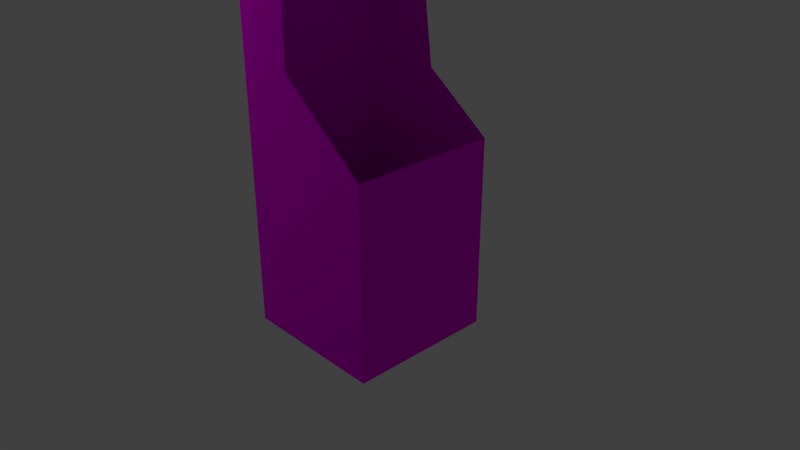 # Source: skyscraperHOLE.blend  (saved by Blender 2.78.0; exported with 4.5.12 LTS)
import bpy
from mathutils import Matrix  # noqa: F401  (used for matrix-valued properties, if any)

bpy.ops.wm.read_factory_settings(use_empty=True)
scene = bpy.context.scene
scene.name = 'Scene'

# ---- collections
col_collection_1 = bpy.data.collections.new('Collection 1'); scene.collection.children.link(col_collection_1)

# ---- images (referenced by path relative to the original .blend; pixels are not part of the script)
import os
ASSET_DIR = os.environ.get("B2B_ASSET_DIR", "")  # directory of the original .blend (textures are referenced by path, not embedded)
HERE = os.path.dirname(os.path.abspath(__file__))  # packed textures are extracted next to this script under _unpacked/

def load_image(name, relpath, width, height, colorspace="sRGB"):
    """Load a texture the original file referenced (path relative to the .blend, or extracted next to this script)."""
    p = next((c for c in (os.path.join(HERE, relpath), os.path.join(ASSET_DIR, relpath)) if relpath and os.path.exists(c)), "")
    if p:
        img = bpy.data.images.load(p, check_existing=True)
        img.name = name
    else:  # same state as the original file: an image datablock whose file is absent (Cycles renders it pink)
        img = bpy.data.images.new(name, width, height)
        img.source = "FILE"
        img.filepath = "//" + (relpath or name)
    img.colorspace_settings.name = colorspace
    return img
img_texturescom_highriseglass0109_2_seamless_s_jpg = load_image('TexturesCom_HighRiseGlass0109_2_seamless_S.jpg', 'TexturesCom_HighRiseGlass0109_2_seamless_S.jpg', 1024, 1024, 'sRGB')

# ---- materials (node trees are filled in below, after node groups)
mat_windows = bpy.data.materials.new('windows')
mat_windows.alpha_threshold = 0.0
mat_windows.preview_render_type = 'FLAT'
mat_windows.roughness = 0.5
mat_windows.line_color = (0.0, 0.0, 0.0, 1.0)
mat_grey = bpy.data.materials.new('grey')
mat_grey.alpha_threshold = 0.0
mat_grey.preview_render_type = 'FLAT'
mat_grey.roughness = 0.5
mat_grey.line_color = (0.0, 0.0, 0.0, 1.0)

# ---- material node trees
mat_windows.use_nodes = True; mat_windows.node_tree.nodes.clear()
_N = mat_windows.node_tree.nodes; _L = mat_windows.node_tree.links
n0 = _N.new('ShaderNodeOutputMaterial'); n0.name = 'Material Output'; n0.location = (496, 1)
n1 = _N.new('ShaderNodeMapping'); n1.name = 'Mapping'; n1.location = (-341, 106)
n1.vector_type = 'TEXTURE'
n1.inputs[3].default_value = (0.1, 0.1, 0.1)
n2 = _N.new('ShaderNodeTexCoord'); n2.name = 'Texture Coordinate'; n2.location = (-536, 324)
n3 = _N.new('ShaderNodeBsdfDiffuse'); n3.name = 'Diffuse BSDF'; n3.location = (245, 54)
n4 = _N.new('ShaderNodeTexImage'); n4.name = 'Image Texture'; n4.location = (43, 93)
n4.width = 140
n4.image = img_texturescom_highriseglass0109_2_seamless_s_jpg
_L.new(n4.outputs[0], n3.inputs[0])
_L.new(n3.outputs[0], n0.inputs[0])
_L.new(n2.outputs[2], n1.inputs[0])
_L.new(n1.outputs[0], n4.inputs[0])
n0.is_active_output = True
mat_grey.use_nodes = True; mat_grey.node_tree.nodes.clear()
_N = mat_grey.node_tree.nodes; _L = mat_grey.node_tree.links
n0 = _N.new('ShaderNodeBsdfDiffuse'); n0.name = 'Diffuse BSDF'; n0.location = (-259, 40)
n0.inputs[0].default_value = (0.1352, 0.1196, 0.1161, 1.0)
n1 = _N.new('ShaderNodeOutputMaterial'); n1.name = 'Material Output'; n1.location = (43, 33)
_L.new(n0.outputs[0], n1.inputs[0])
n1.is_active_output = True

# ---- world
world_world = bpy.data.worlds.new('World'); scene.world = world_world
world_world.color = (0.05088, 0.05088, 0.05088)
world_world.use_sun_shadow = False
world_world.sun_shadow_jitter_overblur = 0.0
world_world.cycles.sampling_method = 'MANUAL'

# ---- cameras
cam_camera = bpy.data.cameras.new('Camera')
cam_camera.clip_end = 100.0
cam_camera.lens = 35.0
cam_camera.sensor_width = 32.0
cam_camera.sensor_height = 18.0
cam_camera.ortho_scale = 7.314
cam_camera.dof.focus_distance = 0.0

# ---- lights
light_lamp = bpy.data.lights.new('Lamp', 'POINT')
light_lamp.transmission_factor = 0.0
light_lamp.cutoff_distance = 30.0
light_lamp.energy = 100.0
light_lamp.shadow_buffer_clip_start = 1.001
light_lamp.shadow_soft_size = 0.1
light_lamp.shadow_maximum_resolution = 0.006
light_lamp.use_absolute_resolution = True

# ---- meshes
me_cube = bpy.data.meshes.new('Cube')
me_cube.from_pydata([(1.0, 1.0, -1.0), (1.0, -1.0, -1.0), (-1.0, -1.0, -1.0), (-1.0, 1.0, -1.0), (-1.0, 1.0, 0.0), (-1.0, -1.0, 0.0), (1.0, -1.0, 0.0), (1.0, 1.0, 0.0), (-1.0, 1.0, 1.0), (-1.0, -1.0, 1.0), (1.0, -1.0, 1.0), (1.0, 1.0, 1.0), (-1.0, 1.0, 2.0), (-1.0, -1.0, 2.0), (1.0, -1.0, 1.6), (1.0, 1.0, 1.6), (-1.0, 1.0, 3.0), (-1.0, -1.0, 3.0), (-0.2, -1.0, 2.543), (0.07867, 1.0, 2.28), (-1.0, 1.0, 4.134), (-1.0, -1.0, 4.0), (-0.2, -1.0, 4.3), (-0.2, 1.0, 4.434), (-1.0, 1.0, 5.0), (-1.0, -1.0, 5.0), (1.0, -1.0, 5.0), (1.0, 1.0, 5.0), (-1.0, 1.0, 6.0), (-1.0, -1.0, 6.0), (1.0, -1.0, 6.0), (1.0, 1.0, 6.0), (1.0, -5.96e-08, -1.0), (-1.0, 2.98e-07, -1.0), (1.0, -5.96e-08, 0.0), (-1.0, 2.98e-07, 0.0), (1.0, -5.96e-08, 1.0), (-1.0, 2.98e-07, 1.0), (1.0, -5.96e-08, 1.6), (-1.0, 2.98e-07, 2.0), (-1.0, 2.98e-07, 3.0), (-1.0, 2.98e-07, 4.0), (1.0, -5.96e-08, 5.0), (-1.0, 2.98e-07, 5.0), (1.0, -5.96e-08, 6.0), (-1.0, 2.98e-07, 6.0)], [], [(32, 1, 2, 33), (1, 6, 5, 2), (3, 4, 7, 0), (33, 35, 4, 3), (34, 36, 10, 6), (32, 34, 6, 1), (37, 39, 12, 8), (35, 37, 8, 4), (6, 10, 9, 5), (4, 8, 11, 7), (12, 16, 19, 15), (10, 14, 13, 9), (8, 12, 15, 11), (36, 38, 14, 10), (39, 40, 16, 12), (14, 18, 17, 13), (41, 43, 24, 20), (40, 41, 20, 16), (18, 22, 21, 17), (16, 20, 23, 19), (24, 28, 31, 27), (22, 26, 25, 21), (20, 24, 27, 23), (44, 45, 29, 30), (42, 44, 30, 26), (43, 45, 28, 24), (26, 30, 29, 25), (25, 29, 45, 43), (27, 31, 44, 42), (31, 28, 45, 44), (17, 21, 41, 40), (21, 25, 43, 41), (13, 17, 40, 39), (11, 15, 38, 36), (5, 9, 37, 35), (9, 13, 39, 37), (0, 7, 34, 32), (7, 11, 36, 34), (2, 5, 35, 33), (0, 32, 33, 3)])
me_cube.polygons.foreach_set('material_index', [1, 0, 0, 0, 0, 0, 0, 0, 0, 0, 0, 0, 0, 0, 0, 0, 0, 0, 0, 0, 0, 0, 0, 1, 0, 0, 0, 0, 0, 1, 0, 0, 0, 0, 0, 0, 0, 0, 0, 1])
_uv = me_cube.uv_layers.new(name='UVMap')
_uv.uv.foreach_set('vector', [0.5, 0.0, 1.0, 0.0, 1.0, 1.0, 0.5, 1.0, 0.009255, -1.383, 0.009255, -0.8262, 1.075, -0.8262, 1.075, -1.383, 1.075, -1.383, 1.075, -0.8262, 0.009255, -0.8262, 0.009255, -1.383, 0.542, -1.383, 0.542, -0.8262, 0.009254, -0.8262, 0.009254, -1.383, 0.542, -0.8262, 0.542, -0.2689, 1.075, -0.2689, 1.075, -0.8262, 0.542, -1.383, 0.542, -0.8262, 1.075, -0.8262, 1.075, -1.383, 0.542, -0.2689, 0.542, 0.2883, 0.009254, 0.2883, 0.009254, -0.2689, 0.542, -0.8262, 0.542, -0.2689, 0.009254, -0.2689, 0.009254, -0.8262, 0.009255, -0.8262, 0.009255, -0.2689, 1.075, -0.2689, 1.075, -0.8262, 1.075, -0.8262, 1.075, -0.2689, 0.009255, -0.2689, 0.009255, -0.8262, 1.075, 0.2883, 1.075, 0.8455, 0.009255, 0.8455, 0.009255, 0.2883, 0.009255, -0.2689, 0.009255, 0.2883, 1.075, 0.2883, 1.075, -0.2689, 1.075, -0.2689, 1.075, 0.2883, 0.009255, 0.2883, 0.009255, -0.2689, 0.542, -0.2689, 0.542, 0.2883, 1.075, 0.2883, 1.075, -0.2689, 0.542, 0.2883, 0.542, 0.8455, 0.009254, 0.8455, 0.009254, 0.2883, 0.009255, 0.2883, 0.009255, 0.8455, 1.075, 0.8455, 1.075, 0.2883, 0.542, 1.403, 0.542, 1.96, 0.009254, 1.96, 0.009254, 1.403, 0.542, 0.8455, 0.542, 1.403, 0.009254, 1.403, 0.009254, 0.8455, 0.009255, 0.8455, 0.009255, 1.403, 1.075, 1.403, 1.075, 0.8455, 1.075, 0.8455, 1.075, 1.403, 0.009255, 1.403, 0.009255, 0.8455, 1.075, 1.96, 1.075, 2.517, 0.009255, 2.517, 0.009255, 1.96, 0.009255, 1.403, 0.009255, 1.96, 1.075, 1.96, 1.075, 1.403, 1.075, 1.403, 1.075, 1.96, 0.009255, 1.96, 0.009255, 1.403, 0.5, 0.0, 0.5, 1.0, 1.0, 1.0, 1.0, 0.0, 0.542, 1.96, 0.542, 2.517, 1.075, 2.517, 1.075, 1.96, 0.542, 1.96, 0.542, 2.517, 0.009254, 2.517, 0.009254, 1.96, 0.009255, 1.96, 0.009255, 2.517, 1.075, 2.517, 1.075, 1.96, 1.075, 1.96, 1.075, 2.517, 0.542, 2.517, 0.542, 1.96, 0.009254, 1.96, 0.009254, 2.517, 0.542, 2.517, 0.542, 1.96, 0.0, 0.0, 0.0, 1.0, 0.5, 1.0, 0.5, 0.0, 1.075, 0.8455, 1.075, 1.403, 0.542, 1.403, 0.542, 0.8455, 1.075, 1.403, 1.075, 1.96, 0.542, 1.96, 0.542, 1.403, 1.075, 0.2883, 1.075, 0.8455, 0.542, 0.8455, 0.542, 0.2883, 0.009254, -0.2689, 0.009254, 0.2883, 0.542, 0.2883, 0.542, -0.2689, 1.075, -0.8262, 1.075, -0.2689, 0.542, -0.2689, 0.542, -0.8262, 1.075, -0.2689, 1.075, 0.2883, 0.542, 0.2883, 0.542, -0.2689, 0.009254, -1.383, 0.009254, -0.8262, 0.542, -0.8262, 0.542, -1.383, 0.009254, -0.8262, 0.009254, -0.2689, 0.542, -0.2689, 0.542, -0.8262, 1.075, -1.383, 1.075, -0.8262, 0.542, -0.8262, 0.542, -1.383, 0.0, 0.0, 0.5, 0.0, 0.5, 1.0, 0.0, 1.0])
_ca = me_cube.color_attributes.new('Col', 'BYTE_COLOR', 'CORNER')
_ca.data.foreach_set('color', [1.0, 1.0, 1.0, 1.0, 1.0, 1.0, 1.0, 1.0, 1.0, 1.0, 1.0, 1.0, 1.0, 1.0, 1.0, 1.0, 1.0, 1.0, 1.0, 1.0, 1.0, 1.0, 1.0, 1.0, 1.0, 1.0, 1.0, 1.0, 1.0, 1.0, 1.0, 1.0, 1.0, 1.0, 1.0, 1.0, 1.0, 1.0, 1.0, 1.0, 1.0, 1.0, 1.0, 1.0, 1.0, 1.0, 1.0, 1.0, 1.0, 1.0, 1.0, 1.0, 1.0, 1.0, 1.0, 1.0, 1.0, 1.0, 1.0, 1.0, 1.0, 1.0, 1.0, 1.0, 1.0, 1.0, 1.0, 1.0, 1.0, 1.0, 1.0, 1.0, 1.0, 1.0, 1.0, 1.0, 1.0, 1.0, 1.0, 1.0, 1.0, 1.0, 1.0, 1.0, 1.0, 1.0, 1.0, 1.0, 1.0, 1.0, 1.0, 1.0, 1.0, 1.0, 1.0, 1.0, 1.0, 1.0, 1.0, 1.0, 1.0, 1.0, 1.0, 1.0, 1.0, 1.0, 1.0, 1.0, 1.0, 1.0, 1.0, 1.0, 1.0, 1.0, 1.0, 1.0, 1.0, 1.0, 1.0, 1.0, 1.0, 1.0, 1.0, 1.0, 1.0, 1.0, 1.0, 1.0, 1.0, 1.0, 1.0, 1.0, 1.0, 1.0, 1.0, 1.0, 1.0, 1.0, 1.0, 1.0, 1.0, 1.0, 1.0, 1.0, 1.0, 1.0, 1.0, 1.0, 1.0, 1.0, 1.0, 1.0, 1.0, 1.0, 1.0, 1.0, 1.0, 1.0, 1.0, 1.0, 1.0, 1.0, 1.0, 1.0, 1.0, 1.0, 1.0, 1.0, 1.0, 1.0, 1.0, 1.0, 1.0, 1.0, 1.0, 1.0, 1.0, 1.0, 1.0, 1.0, 1.0, 1.0, 1.0, 1.0, 1.0, 1.0, 1.0, 1.0, 1.0, 1.0, 1.0, 1.0, 1.0, 1.0, 1.0, 1.0, 1.0, 1.0, 1.0, 1.0, 1.0, 1.0, 1.0, 1.0, 1.0, 1.0, 1.0, 1.0, 1.0, 1.0, 1.0, 1.0, 1.0, 1.0, 1.0, 1.0, 1.0, 1.0, 1.0, 1.0, 1.0, 1.0, 1.0, 1.0, 1.0, 1.0, 1.0, 1.0, 1.0, 1.0, 1.0, 1.0, 1.0, 1.0, 1.0, 1.0, 1.0, 1.0, 1.0, 1.0, 1.0, 1.0, 1.0, 1.0, 1.0, 1.0, 1.0, 1.0, 1.0, 1.0, 1.0, 1.0, 1.0, 1.0, 1.0, 1.0, 1.0, 1.0, 1.0, 1.0, 1.0, 1.0, 1.0, 1.0, 1.0, 1.0, 1.0, 1.0, 1.0, 1.0, 1.0, 1.0, 1.0, 1.0, 1.0, 1.0, 1.0, 1.0, 1.0, 1.0, 1.0, 1.0, 1.0, 1.0, 1.0, 1.0, 1.0, 1.0, 1.0, 1.0, 1.0, 1.0, 1.0, 1.0, 1.0, 1.0, 1.0, 1.0, 1.0, 1.0, 1.0, 1.0, 1.0, 1.0, 1.0, 1.0, 1.0, 1.0, 1.0, 1.0, 1.0, 1.0, 1.0, 1.0, 1.0, 1.0, 1.0, 1.0, 1.0, 1.0, 1.0, 1.0, 1.0, 1.0, 1.0, 1.0, 1.0, 1.0, 1.0, 1.0, 1.0, 1.0, 1.0, 1.0, 1.0, 1.0, 1.0, 1.0, 1.0, 1.0, 1.0, 1.0, 1.0, 1.0, 1.0, 1.0, 1.0, 1.0, 1.0, 1.0, 1.0, 1.0, 1.0, 1.0, 1.0, 1.0, 1.0, 1.0, 1.0, 1.0, 1.0, 1.0, 1.0, 1.0, 1.0, 1.0, 1.0, 1.0, 1.0, 1.0, 1.0, 1.0, 1.0, 1.0, 1.0, 1.0, 1.0, 1.0, 1.0, 1.0, 1.0, 1.0, 1.0, 1.0, 1.0, 1.0, 1.0, 1.0, 1.0, 1.0, 1.0, 1.0, 1.0, 1.0, 1.0, 1.0, 1.0, 1.0, 1.0, 1.0, 1.0, 1.0, 1.0, 1.0, 1.0, 1.0, 1.0, 1.0, 1.0, 1.0, 1.0, 1.0, 1.0, 1.0, 1.0, 1.0, 1.0, 1.0, 1.0, 1.0, 1.0, 1.0, 1.0, 1.0, 1.0, 1.0, 1.0, 1.0, 1.0, 1.0, 1.0, 1.0, 1.0, 1.0, 1.0, 1.0, 1.0, 1.0, 1.0, 1.0, 1.0, 1.0, 1.0, 1.0, 1.0, 1.0, 1.0, 1.0, 1.0, 1.0, 1.0, 1.0, 1.0, 1.0, 1.0, 1.0, 1.0, 1.0, 1.0, 1.0, 1.0, 1.0, 1.0, 1.0, 1.0, 1.0, 1.0, 1.0, 1.0, 1.0, 1.0, 1.0, 1.0, 1.0, 1.0, 1.0, 1.0, 1.0, 1.0, 1.0, 1.0, 1.0, 1.0, 1.0, 1.0, 1.0, 1.0, 1.0, 1.0, 1.0, 1.0, 1.0, 1.0, 1.0, 1.0, 1.0, 1.0, 1.0, 1.0, 1.0, 1.0, 1.0, 1.0, 1.0, 1.0, 1.0, 1.0, 1.0, 1.0, 1.0, 1.0, 1.0, 1.0, 1.0, 1.0, 1.0, 1.0, 1.0, 1.0, 1.0, 1.0, 1.0, 1.0, 1.0, 1.0, 1.0, 1.0, 1.0, 1.0, 1.0, 1.0, 1.0, 1.0, 1.0, 1.0, 1.0, 1.0, 1.0, 1.0, 1.0, 1.0, 1.0, 1.0, 1.0, 1.0, 1.0, 1.0, 1.0, 1.0, 1.0, 1.0, 1.0, 1.0, 1.0, 1.0, 1.0, 1.0, 1.0, 1.0, 1.0, 1.0, 1.0, 1.0, 1.0, 1.0, 1.0, 1.0, 1.0, 1.0, 1.0, 1.0, 1.0, 1.0, 1.0, 1.0, 1.0, 1.0, 1.0, 1.0, 1.0, 1.0, 1.0, 1.0, 1.0, 1.0, 1.0, 1.0, 1.0, 1.0, 1.0, 1.0, 1.0, 1.0, 1.0, 1.0, 1.0, 1.0, 1.0, 1.0, 1.0, 1.0, 1.0, 1.0, 1.0, 1.0, 1.0, 1.0, 1.0, 1.0, 1.0, 1.0, 1.0, 1.0, 1.0, 1.0, 1.0, 1.0, 1.0, 1.0, 1.0, 1.0, 1.0, 1.0, 1.0, 1.0, 1.0, 1.0, 1.0, 1.0, 1.0, 1.0, 1.0, 1.0, 1.0, 1.0, 1.0, 1.0, 1.0, 1.0, 1.0])
me_cube.materials.append(mat_windows)
me_cube.materials.append(mat_grey)
me_cube.use_remesh_preserve_volume = False
me_cube.use_remesh_preserve_attributes = False
me_cube.use_mirror_vertex_groups = False
me_cube.update()

# ---- objects
ob_cube = bpy.data.objects.new('Cube', me_cube)
ob_lamp = bpy.data.objects.new('Lamp', light_lamp)
ob_camera = bpy.data.objects.new('Camera', cam_camera)

# ---- transforms, parenting, visibility, modifiers, constraints
ob_cube.location = (0.0, 0.0, 0.0)
ob_cube.lock_rotations_4d = False
ob_cube.empty_display_type = 'ARROWS'
ob_cube.lineart.crease_threshold = 0.0
ob_lamp.location = (-4.249, -3.214, 4.913)
ob_lamp.rotation_euler = (0.6503, 0.05522, 1.866)
ob_lamp.lock_rotations_4d = False
ob_lamp.empty_display_type = 'ARROWS'
ob_lamp.color = (0.0, 0.0, 0.0, 0.0)
ob_lamp.lineart.crease_threshold = 0.0
ob_camera.location = (7.481, -6.508, 5.344)
ob_camera.rotation_euler = (1.109, 0.0, 0.8149)
ob_camera.lock_rotations_4d = False
ob_camera.empty_display_type = 'ARROWS'
ob_camera.color = (0.0, 0.0, 0.0, 0.0)
ob_camera.display_type = 'WIRE'
ob_camera.lineart.crease_threshold = 0.0

# ---- collection membership
col_collection_1.objects.link(ob_cube)
col_collection_1.objects.link(ob_lamp)
col_collection_1.objects.link(ob_camera)

# ---- scene / render settings (as saved in the file)
scene.camera = ob_camera
scene.frame_start = 1; scene.frame_end = 250; scene.frame_set(33)
scene.render.engine = 'CYCLES'
scene.render.resolution_percentage = 50
scene.render.dither_intensity = 0.0
scene.cycles.use_denoising = False
scene.cycles.samples = 128
scene.cycles.sampling_pattern = 'TABULATED_SOBOL'
scene.cycles.light_sampling_threshold = 0.0
scene.cycles.use_adaptive_sampling = False
scene.cycles.use_light_tree = False
scene.cycles.blur_glossy = 0.0
scene.cycles.sample_clamp_indirect = 0.0
scene.view_settings.view_transform = 'Standard'
bpy.context.view_layer.update()
